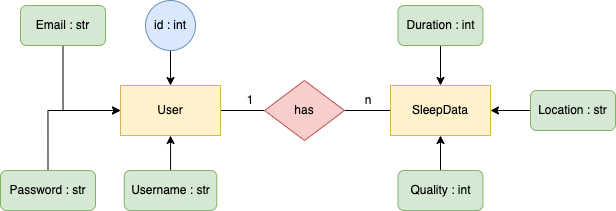

The diagram above was exported from draw.io. Its source (the exported page's mxGraphModel, read from the mxfile embedded in the PNG):
<mxGraphModel dx="1056" dy="616" grid="1" gridSize="10" guides="1" tooltips="1" connect="1" arrows="1" fold="1" page="1" pageScale="1" pageWidth="827" pageHeight="1169" math="0" shadow="0">
  <root>
    <mxCell id="WIyWlLk6GJQsqaUBKTNV-0" />
    <mxCell id="WIyWlLk6GJQsqaUBKTNV-1" parent="WIyWlLk6GJQsqaUBKTNV-0" />
    <mxCell id="PFY1SiVESkPOiTiAyw5V-3" style="edgeStyle=orthogonalEdgeStyle;rounded=0;orthogonalLoop=1;jettySize=auto;html=1;entryX=1;entryY=0.5;entryDx=0;entryDy=0;endArrow=none;endFill=0;" edge="1" parent="WIyWlLk6GJQsqaUBKTNV-1" source="PFY1SiVESkPOiTiAyw5V-0" target="PFY1SiVESkPOiTiAyw5V-1">
      <mxGeometry relative="1" as="geometry" />
    </mxCell>
    <mxCell id="PFY1SiVESkPOiTiAyw5V-4" style="edgeStyle=orthogonalEdgeStyle;rounded=0;orthogonalLoop=1;jettySize=auto;html=1;entryX=0;entryY=0.5;entryDx=0;entryDy=0;endArrow=none;endFill=0;" edge="1" parent="WIyWlLk6GJQsqaUBKTNV-1" source="PFY1SiVESkPOiTiAyw5V-0" target="PFY1SiVESkPOiTiAyw5V-2">
      <mxGeometry relative="1" as="geometry" />
    </mxCell>
    <mxCell id="PFY1SiVESkPOiTiAyw5V-0" value="has" style="rhombus;whiteSpace=wrap;html=1;fillColor=#f8cecc;strokeColor=#b85450;" vertex="1" parent="WIyWlLk6GJQsqaUBKTNV-1">
      <mxGeometry x="374" y="380" width="80" height="60" as="geometry" />
    </mxCell>
    <mxCell id="PFY1SiVESkPOiTiAyw5V-1" value="User" style="rounded=0;whiteSpace=wrap;html=1;fillColor=#fff2cc;strokeColor=#d6b656;" vertex="1" parent="WIyWlLk6GJQsqaUBKTNV-1">
      <mxGeometry x="230" y="385" width="100" height="50" as="geometry" />
    </mxCell>
    <mxCell id="PFY1SiVESkPOiTiAyw5V-2" value="SleepData" style="rounded=0;whiteSpace=wrap;html=1;fillColor=#fff2cc;strokeColor=#d6b656;" vertex="1" parent="WIyWlLk6GJQsqaUBKTNV-1">
      <mxGeometry x="500" y="385" width="100" height="50" as="geometry" />
    </mxCell>
    <mxCell id="PFY1SiVESkPOiTiAyw5V-6" style="edgeStyle=orthogonalEdgeStyle;rounded=0;orthogonalLoop=1;jettySize=auto;html=1;entryX=0.5;entryY=0;entryDx=0;entryDy=0;endArrow=classic;endFill=1;" edge="1" parent="WIyWlLk6GJQsqaUBKTNV-1" source="PFY1SiVESkPOiTiAyw5V-5" target="PFY1SiVESkPOiTiAyw5V-1">
      <mxGeometry relative="1" as="geometry" />
    </mxCell>
    <mxCell id="PFY1SiVESkPOiTiAyw5V-5" value="id : int" style="ellipse;whiteSpace=wrap;html=1;fillColor=#dae8fc;strokeColor=#6c8ebf;" vertex="1" parent="WIyWlLk6GJQsqaUBKTNV-1">
      <mxGeometry x="255" y="300" width="50" height="50" as="geometry" />
    </mxCell>
    <mxCell id="PFY1SiVESkPOiTiAyw5V-15" style="edgeStyle=orthogonalEdgeStyle;rounded=0;orthogonalLoop=1;jettySize=auto;html=1;entryX=0.5;entryY=1;entryDx=0;entryDy=0;endArrow=classic;endFill=1;" edge="1" parent="WIyWlLk6GJQsqaUBKTNV-1" source="PFY1SiVESkPOiTiAyw5V-7" target="PFY1SiVESkPOiTiAyw5V-1">
      <mxGeometry relative="1" as="geometry" />
    </mxCell>
    <mxCell id="PFY1SiVESkPOiTiAyw5V-7" value="Username : str" style="rounded=1;whiteSpace=wrap;html=1;fillColor=#d5e8d4;strokeColor=#82b366;" vertex="1" parent="WIyWlLk6GJQsqaUBKTNV-1">
      <mxGeometry x="233.75" y="470" width="92.5" height="40" as="geometry" />
    </mxCell>
    <mxCell id="PFY1SiVESkPOiTiAyw5V-14" style="edgeStyle=orthogonalEdgeStyle;rounded=0;orthogonalLoop=1;jettySize=auto;html=1;entryX=0;entryY=0.5;entryDx=0;entryDy=0;endArrow=classic;endFill=1;exitX=0.5;exitY=0;exitDx=0;exitDy=0;" edge="1" parent="WIyWlLk6GJQsqaUBKTNV-1" source="PFY1SiVESkPOiTiAyw5V-8" target="PFY1SiVESkPOiTiAyw5V-1">
      <mxGeometry relative="1" as="geometry" />
    </mxCell>
    <mxCell id="PFY1SiVESkPOiTiAyw5V-8" value="Password : str" style="rounded=1;whiteSpace=wrap;html=1;fillColor=#d5e8d4;strokeColor=#82b366;" vertex="1" parent="WIyWlLk6GJQsqaUBKTNV-1">
      <mxGeometry x="110" y="470" width="95" height="40" as="geometry" />
    </mxCell>
    <mxCell id="PFY1SiVESkPOiTiAyw5V-13" style="edgeStyle=orthogonalEdgeStyle;rounded=0;orthogonalLoop=1;jettySize=auto;html=1;entryX=0;entryY=0.5;entryDx=0;entryDy=0;endArrow=classic;endFill=1;exitX=0.5;exitY=1;exitDx=0;exitDy=0;" edge="1" parent="WIyWlLk6GJQsqaUBKTNV-1" source="PFY1SiVESkPOiTiAyw5V-9" target="PFY1SiVESkPOiTiAyw5V-1">
      <mxGeometry relative="1" as="geometry" />
    </mxCell>
    <mxCell id="PFY1SiVESkPOiTiAyw5V-9" value="Email : str" style="rounded=1;whiteSpace=wrap;html=1;fillColor=#d5e8d4;strokeColor=#82b366;" vertex="1" parent="WIyWlLk6GJQsqaUBKTNV-1">
      <mxGeometry x="130" y="305" width="85" height="40" as="geometry" />
    </mxCell>
    <mxCell id="PFY1SiVESkPOiTiAyw5V-16" value="1" style="text;html=1;strokeColor=none;fillColor=none;align=center;verticalAlign=middle;whiteSpace=wrap;rounded=0;" vertex="1" parent="WIyWlLk6GJQsqaUBKTNV-1">
      <mxGeometry x="330" y="385" width="60" height="30" as="geometry" />
    </mxCell>
    <mxCell id="PFY1SiVESkPOiTiAyw5V-17" value="n" style="text;html=1;strokeColor=none;fillColor=none;align=center;verticalAlign=middle;whiteSpace=wrap;rounded=0;" vertex="1" parent="WIyWlLk6GJQsqaUBKTNV-1">
      <mxGeometry x="447.5" y="385" width="60" height="30" as="geometry" />
    </mxCell>
    <mxCell id="PFY1SiVESkPOiTiAyw5V-23" style="edgeStyle=orthogonalEdgeStyle;rounded=0;orthogonalLoop=1;jettySize=auto;html=1;entryX=0.5;entryY=0;entryDx=0;entryDy=0;endArrow=classic;endFill=1;" edge="1" parent="WIyWlLk6GJQsqaUBKTNV-1" source="PFY1SiVESkPOiTiAyw5V-18" target="PFY1SiVESkPOiTiAyw5V-2">
      <mxGeometry relative="1" as="geometry" />
    </mxCell>
    <mxCell id="PFY1SiVESkPOiTiAyw5V-18" value="Duration : int" style="rounded=1;whiteSpace=wrap;html=1;fillColor=#d5e8d4;strokeColor=#82b366;" vertex="1" parent="WIyWlLk6GJQsqaUBKTNV-1">
      <mxGeometry x="507.5" y="305" width="85" height="40" as="geometry" />
    </mxCell>
    <mxCell id="PFY1SiVESkPOiTiAyw5V-21" style="edgeStyle=orthogonalEdgeStyle;rounded=0;orthogonalLoop=1;jettySize=auto;html=1;entryX=0.5;entryY=1;entryDx=0;entryDy=0;endArrow=classic;endFill=1;" edge="1" parent="WIyWlLk6GJQsqaUBKTNV-1" source="PFY1SiVESkPOiTiAyw5V-19" target="PFY1SiVESkPOiTiAyw5V-2">
      <mxGeometry relative="1" as="geometry" />
    </mxCell>
    <mxCell id="PFY1SiVESkPOiTiAyw5V-19" value="Quality : int" style="rounded=1;whiteSpace=wrap;html=1;fillColor=#d5e8d4;strokeColor=#82b366;" vertex="1" parent="WIyWlLk6GJQsqaUBKTNV-1">
      <mxGeometry x="507.5" y="470" width="85" height="40" as="geometry" />
    </mxCell>
    <mxCell id="PFY1SiVESkPOiTiAyw5V-22" style="edgeStyle=orthogonalEdgeStyle;rounded=0;orthogonalLoop=1;jettySize=auto;html=1;entryX=1;entryY=0.5;entryDx=0;entryDy=0;endArrow=classic;endFill=1;" edge="1" parent="WIyWlLk6GJQsqaUBKTNV-1" source="PFY1SiVESkPOiTiAyw5V-20" target="PFY1SiVESkPOiTiAyw5V-2">
      <mxGeometry relative="1" as="geometry" />
    </mxCell>
    <mxCell id="PFY1SiVESkPOiTiAyw5V-20" value="Location : str" style="rounded=1;whiteSpace=wrap;html=1;fillColor=#d5e8d4;strokeColor=#82b366;" vertex="1" parent="WIyWlLk6GJQsqaUBKTNV-1">
      <mxGeometry x="640" y="390" width="85" height="40" as="geometry" />
    </mxCell>
  </root>
</mxGraphModel>